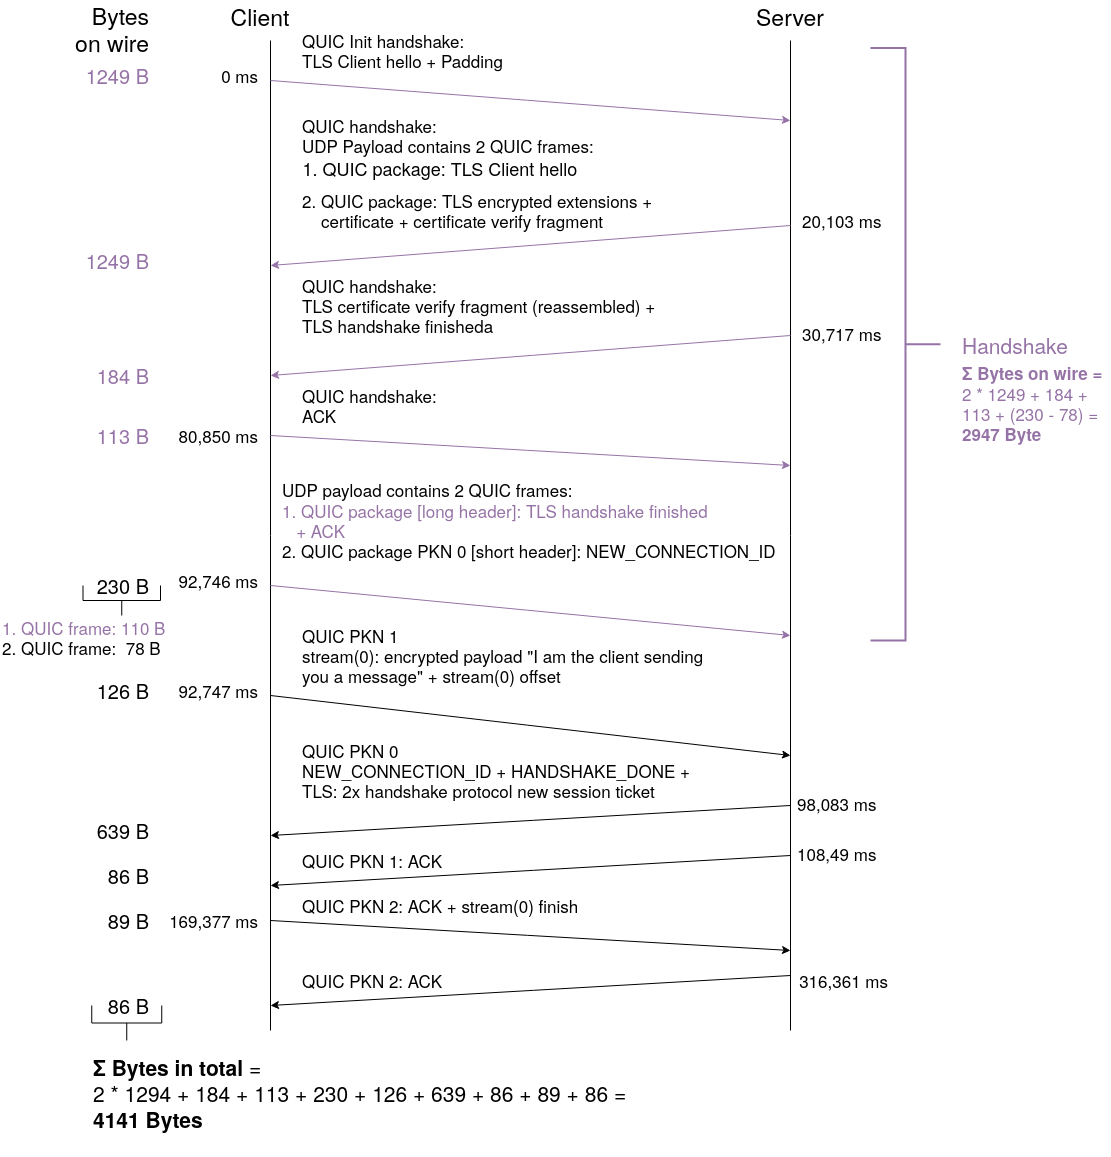

The diagram above was exported from draw.io. Its source (the exported page's mxGraphModel, read from the mxfile embedded in the PNG):
<mxGraphModel dx="2233" dy="1237" grid="1" gridSize="10" guides="1" tooltips="1" connect="0" arrows="0" fold="1" page="1" pageScale="1" pageWidth="1200" pageHeight="1200" math="0" shadow="0">
  <root>
    <mxCell id="0" />
    <mxCell id="1" parent="0" />
    <mxCell id="NbLphNs9jakqBW81VieO-15" value="&lt;div&gt;230 B&lt;/div&gt;" style="text;html=1;strokeColor=none;fillColor=none;align=right;verticalAlign=middle;whiteSpace=wrap;rounded=0;fontSize=20;" parent="1" vertex="1">
      <mxGeometry x="141.25" y="590" width="70" height="30" as="geometry" />
    </mxCell>
    <mxCell id="_ei9r4hL-XxDYNwg9gA8-1" value="" style="strokeWidth=1;html=1;shape=mxgraph.flowchart.annotation_2;align=left;labelPosition=right;pointerEvents=1;fontSize=17;fontColor=#000000;direction=north;" vertex="1" parent="1">
      <mxGeometry x="151.25" y="1025" width="70" height="35" as="geometry" />
    </mxCell>
    <mxCell id="cJGk9ka3zF5pCLoGdGPx-20" value="" style="strokeWidth=1;html=1;shape=mxgraph.flowchart.annotation_2;align=left;labelPosition=right;pointerEvents=1;fontSize=17;fontColor=#000000;direction=north;" parent="1" vertex="1">
      <mxGeometry x="142.5" y="605" width="77.5" height="30" as="geometry" />
    </mxCell>
    <mxCell id="YD2Hot73zTa4RAGKzUU3-1" value="" style="endArrow=none;html=1;" parent="1" edge="1">
      <mxGeometry width="50" height="50" relative="1" as="geometry">
        <mxPoint x="330" y="1050" as="sourcePoint" />
        <mxPoint x="330" y="60" as="targetPoint" />
      </mxGeometry>
    </mxCell>
    <mxCell id="YD2Hot73zTa4RAGKzUU3-2" value="" style="endArrow=none;html=1;" parent="1" edge="1">
      <mxGeometry width="50" height="50" relative="1" as="geometry">
        <mxPoint x="850" y="1050" as="sourcePoint" />
        <mxPoint x="850" y="60" as="targetPoint" />
      </mxGeometry>
    </mxCell>
    <mxCell id="YD2Hot73zTa4RAGKzUU3-3" value="" style="endArrow=classic;html=1;fillColor=#e1d5e7;strokeColor=#9673A6;" parent="1" edge="1">
      <mxGeometry width="50" height="50" relative="1" as="geometry">
        <mxPoint x="330" y="100" as="sourcePoint" />
        <mxPoint x="850" y="140" as="targetPoint" />
      </mxGeometry>
    </mxCell>
    <mxCell id="YD2Hot73zTa4RAGKzUU3-4" value="Client" style="text;html=1;strokeColor=none;fillColor=none;align=center;verticalAlign=middle;whiteSpace=wrap;rounded=0;fontSize=23;" parent="1" vertex="1">
      <mxGeometry x="300" y="25" width="40" height="20" as="geometry" />
    </mxCell>
    <mxCell id="YD2Hot73zTa4RAGKzUU3-5" value="Server" style="text;html=1;strokeColor=none;fillColor=none;align=center;verticalAlign=middle;whiteSpace=wrap;rounded=0;fontSize=23;" parent="1" vertex="1">
      <mxGeometry x="830" y="20" width="40" height="30" as="geometry" />
    </mxCell>
    <mxCell id="YD2Hot73zTa4RAGKzUU3-7" value="&lt;div&gt;&lt;font style=&quot;font-size: 17px&quot;&gt;TLS Client hello&lt;/font&gt;&lt;font&gt; + Padding&lt;/font&gt;&lt;/div&gt;" style="text;html=1;strokeColor=none;fillColor=none;align=left;verticalAlign=middle;whiteSpace=wrap;rounded=0;fontSize=17;" parent="1" vertex="1">
      <mxGeometry x="360" y="55" width="360" height="50" as="geometry" />
    </mxCell>
    <mxCell id="YD2Hot73zTa4RAGKzUU3-10" value="" style="endArrow=classic;html=1;fontSize=23;fillColor=#e1d5e7;strokeColor=#9673a6;" parent="1" edge="1">
      <mxGeometry width="50" height="50" relative="1" as="geometry">
        <mxPoint x="850" y="245" as="sourcePoint" />
        <mxPoint x="330" y="285" as="targetPoint" />
      </mxGeometry>
    </mxCell>
    <mxCell id="YD2Hot73zTa4RAGKzUU3-11" value="&lt;div style=&quot;font-size: 17px&quot;&gt;&lt;font style=&quot;font-size: 17px&quot;&gt;&lt;font&gt;QUIC handshake: &lt;/font&gt;&lt;br&gt;&lt;/font&gt;&lt;/div&gt;&lt;div style=&quot;font-size: 17px&quot;&gt;&lt;font style=&quot;font-size: 17px&quot;&gt;&lt;font&gt;UDP Payload contains 2 QUIC frames:&lt;/font&gt;&lt;br&gt;&lt;/font&gt;&lt;/div&gt;" style="text;html=1;strokeColor=none;fillColor=none;align=left;verticalAlign=middle;whiteSpace=wrap;rounded=0;fontSize=23;" parent="1" vertex="1">
      <mxGeometry x="360" y="135" width="340" height="40" as="geometry" />
    </mxCell>
    <mxCell id="YD2Hot73zTa4RAGKzUU3-12" value="&lt;font style=&quot;font-size: 18px&quot;&gt;1. QUIC package: TLS Client hello&lt;br&gt;&lt;/font&gt;" style="text;html=1;strokeColor=none;fillColor=none;align=center;verticalAlign=middle;whiteSpace=wrap;rounded=0;fontSize=23;" parent="1" vertex="1">
      <mxGeometry x="340" y="175" width="320" height="20" as="geometry" />
    </mxCell>
    <mxCell id="YD2Hot73zTa4RAGKzUU3-13" value="&lt;div style=&quot;font-size: 17px&quot; align=&quot;left&quot;&gt;&lt;font style=&quot;font-size: 17px&quot;&gt;2&lt;/font&gt;&lt;font style=&quot;font-size: 17px&quot;&gt;. QUIC package: TLS encrypted extensions&lt;/font&gt;&lt;font style=&quot;font-size: 17px&quot;&gt; +&lt;/font&gt;&lt;/div&gt;&lt;div style=&quot;font-size: 17px&quot; align=&quot;left&quot;&gt;&lt;font style=&quot;font-size: 17px&quot;&gt;&amp;nbsp;&amp;nbsp;&amp;nbsp; certificate + certificate verify fragment&lt;br&gt;&lt;/font&gt;&lt;/div&gt;" style="text;html=1;strokeColor=none;fillColor=none;align=left;verticalAlign=middle;whiteSpace=wrap;rounded=0;fontSize=23;" parent="1" vertex="1">
      <mxGeometry x="360" y="195" width="370" height="70" as="geometry" />
    </mxCell>
    <mxCell id="YD2Hot73zTa4RAGKzUU3-15" value="&lt;font style=&quot;font-size: 17px&quot;&gt;QUIC&lt;/font&gt;&lt;font style=&quot;font-size: 17px&quot;&gt;&lt;font style=&quot;font-size: 17px&quot;&gt; Init handshake&lt;/font&gt;&lt;font style=&quot;font-size: 17px&quot;&gt;: &lt;/font&gt;&lt;br style=&quot;font-size: 17px&quot;&gt;&lt;/font&gt;" style="text;html=1;strokeColor=none;fillColor=none;align=left;verticalAlign=middle;whiteSpace=wrap;rounded=0;fontSize=17;" parent="1" vertex="1">
      <mxGeometry x="360" y="50" width="210" height="20" as="geometry" />
    </mxCell>
    <mxCell id="YD2Hot73zTa4RAGKzUU3-17" value="&lt;div&gt;&lt;font style=&quot;font-size: 17px&quot;&gt;QUIC&lt;/font&gt;&lt;font&gt; handshake:&lt;/font&gt;&lt;/div&gt;&lt;div&gt;&lt;font&gt;TLS certificate verify fragment (reassembled) + &lt;br&gt;&lt;/font&gt;&lt;/div&gt;&lt;div&gt;&lt;font&gt;TLS handshake finisheda&lt;br&gt;&lt;/font&gt;&lt;/div&gt;" style="text;html=1;strokeColor=none;fillColor=none;align=left;verticalAlign=middle;whiteSpace=wrap;rounded=0;fontSize=17;" parent="1" vertex="1">
      <mxGeometry x="360" y="285" width="400" height="80" as="geometry" />
    </mxCell>
    <mxCell id="YD2Hot73zTa4RAGKzUU3-18" value="" style="endArrow=classic;html=1;fontSize=17;fillColor=#e1d5e7;strokeColor=#9673a6;" parent="1" edge="1">
      <mxGeometry width="50" height="50" relative="1" as="geometry">
        <mxPoint x="850" y="355" as="sourcePoint" />
        <mxPoint x="330" y="395" as="targetPoint" />
      </mxGeometry>
    </mxCell>
    <mxCell id="YD2Hot73zTa4RAGKzUU3-20" value="" style="endArrow=classic;html=1;fontSize=17;fillColor=#e1d5e7;strokeColor=#9673a6;" parent="1" edge="1">
      <mxGeometry width="50" height="50" relative="1" as="geometry">
        <mxPoint x="330" y="455" as="sourcePoint" />
        <mxPoint x="850" y="485" as="targetPoint" />
      </mxGeometry>
    </mxCell>
    <mxCell id="YD2Hot73zTa4RAGKzUU3-21" value="&lt;div&gt;&lt;font style=&quot;font-size: 17px&quot;&gt;QUIC&lt;/font&gt;&lt;font&gt; handshake:&lt;/font&gt;&lt;/div&gt;&lt;font&gt;ACK&lt;/font&gt;" style="text;html=1;strokeColor=none;fillColor=none;align=left;verticalAlign=middle;whiteSpace=wrap;rounded=0;fontSize=17;" parent="1" vertex="1">
      <mxGeometry x="360" y="385" width="210" height="80" as="geometry" />
    </mxCell>
    <mxCell id="YD2Hot73zTa4RAGKzUU3-23" value="" style="endArrow=classic;html=1;fontSize=17;fillColor=#e1d5e7;strokeColor=#9673a6;" parent="1" edge="1">
      <mxGeometry width="50" height="50" relative="1" as="geometry">
        <mxPoint x="330" y="605" as="sourcePoint" />
        <mxPoint x="850" y="655" as="targetPoint" />
      </mxGeometry>
    </mxCell>
    <mxCell id="YD2Hot73zTa4RAGKzUU3-24" value="&lt;div&gt;UDP payload contains 2 QUIC frames:&lt;/div&gt;&lt;div&gt;&lt;font color=&quot;#9673A6&quot;&gt;1. QUIC package [long header]: TLS handshake finished&lt;/font&gt;&lt;/div&gt;&lt;div&gt;&lt;font color=&quot;#9673A6&quot;&gt;&amp;nbsp;&amp;nbsp; + ACK&lt;/font&gt;&lt;/div&gt;&lt;div&gt;2. QUIC package PKN 0 [short header]: NEW_CONNECTION_ID &lt;br&gt;&lt;/div&gt;&lt;div&gt;&lt;br&gt;&lt;/div&gt;" style="text;html=1;strokeColor=none;fillColor=none;align=left;verticalAlign=middle;whiteSpace=wrap;rounded=0;fontSize=17;" parent="1" vertex="1">
      <mxGeometry x="340" y="495" width="520" height="110" as="geometry" />
    </mxCell>
    <mxCell id="YD2Hot73zTa4RAGKzUU3-25" value="" style="endArrow=classic;html=1;fontSize=17;" parent="1" edge="1">
      <mxGeometry width="50" height="50" relative="1" as="geometry">
        <mxPoint x="330" y="715" as="sourcePoint" />
        <mxPoint x="850" y="775" as="targetPoint" />
      </mxGeometry>
    </mxCell>
    <mxCell id="YD2Hot73zTa4RAGKzUU3-26" value="&lt;div&gt;&lt;font style=&quot;font-size: 17px&quot;&gt;QUIC&lt;/font&gt; PKN 1 &lt;/div&gt;&lt;div&gt;stream(0): encrypted payload &quot;I am the client sending you a message&quot; + stream(0) offset&lt;br&gt;&lt;/div&gt;" style="text;html=1;strokeColor=none;fillColor=none;align=left;verticalAlign=middle;whiteSpace=wrap;rounded=0;fontSize=17;" parent="1" vertex="1">
      <mxGeometry x="360" y="635" width="410" height="80" as="geometry" />
    </mxCell>
    <mxCell id="YD2Hot73zTa4RAGKzUU3-27" value="0 ms" style="text;html=1;strokeColor=none;fillColor=none;align=right;verticalAlign=middle;whiteSpace=wrap;rounded=0;fontSize=17;" parent="1" vertex="1">
      <mxGeometry x="280" y="85" width="40" height="20" as="geometry" />
    </mxCell>
    <mxCell id="YD2Hot73zTa4RAGKzUU3-31" value="20,103 ms" style="text;html=1;strokeColor=none;fillColor=none;align=left;verticalAlign=middle;whiteSpace=wrap;rounded=0;fontSize=17;" parent="1" vertex="1">
      <mxGeometry x="860" y="230" width="90" height="20" as="geometry" />
    </mxCell>
    <mxCell id="YD2Hot73zTa4RAGKzUU3-36" value="" style="endArrow=classic;html=1;fontSize=17;" parent="1" edge="1">
      <mxGeometry width="50" height="50" relative="1" as="geometry">
        <mxPoint x="850" y="825" as="sourcePoint" />
        <mxPoint x="330" y="855" as="targetPoint" />
      </mxGeometry>
    </mxCell>
    <mxCell id="YD2Hot73zTa4RAGKzUU3-38" value="&lt;div&gt;&lt;font style=&quot;font-size: 17px&quot;&gt;QUIC&lt;/font&gt; PKN 0 &lt;/div&gt;&lt;div&gt;NEW_CONNECTION_ID + HANDSHAKE_DONE +&lt;/div&gt;&lt;div&gt;TLS: 2x handshake protocol new session ticket&lt;br&gt;&lt;/div&gt;" style="text;html=1;strokeColor=none;fillColor=none;align=left;verticalAlign=middle;whiteSpace=wrap;rounded=0;fontSize=17;" parent="1" vertex="1">
      <mxGeometry x="360" y="750" width="410" height="80" as="geometry" />
    </mxCell>
    <mxCell id="YD2Hot73zTa4RAGKzUU3-40" value="" style="endArrow=classic;html=1;fontSize=17;" parent="1" edge="1">
      <mxGeometry width="50" height="50" relative="1" as="geometry">
        <mxPoint x="850" y="875" as="sourcePoint" />
        <mxPoint x="330" y="905" as="targetPoint" />
      </mxGeometry>
    </mxCell>
    <mxCell id="YD2Hot73zTa4RAGKzUU3-44" value="&lt;div&gt;&lt;font style=&quot;font-size: 17px&quot;&gt;QUIC&lt;/font&gt; PKN 1: ACK&lt;/div&gt;" style="text;html=1;strokeColor=none;fillColor=none;align=left;verticalAlign=middle;whiteSpace=wrap;rounded=0;fontSize=17;" parent="1" vertex="1">
      <mxGeometry x="360" y="855" width="210" height="50" as="geometry" />
    </mxCell>
    <mxCell id="YD2Hot73zTa4RAGKzUU3-47" value="&lt;div&gt;&lt;font style=&quot;font-size: 17px&quot;&gt;QUIC&lt;/font&gt;&lt;font style=&quot;font-size: 17px&quot;&gt; PKN 2: ACK + stream(0) finish&lt;/font&gt;&lt;/div&gt;" style="text;html=1;strokeColor=none;fillColor=none;align=left;verticalAlign=middle;whiteSpace=wrap;rounded=0;fontSize=17;" parent="1" vertex="1">
      <mxGeometry x="360" y="900" width="380" height="50" as="geometry" />
    </mxCell>
    <mxCell id="YD2Hot73zTa4RAGKzUU3-48" value="" style="endArrow=classic;html=1;fontSize=17;" parent="1" edge="1">
      <mxGeometry width="50" height="50" relative="1" as="geometry">
        <mxPoint x="850" y="995" as="sourcePoint" />
        <mxPoint x="330" y="1025" as="targetPoint" />
      </mxGeometry>
    </mxCell>
    <mxCell id="YD2Hot73zTa4RAGKzUU3-49" value="" style="endArrow=classic;html=1;fontSize=17;" parent="1" edge="1">
      <mxGeometry width="50" height="50" relative="1" as="geometry">
        <mxPoint x="330" y="940" as="sourcePoint" />
        <mxPoint x="850" y="970" as="targetPoint" />
      </mxGeometry>
    </mxCell>
    <mxCell id="YD2Hot73zTa4RAGKzUU3-54" value="&lt;div&gt;&lt;font style=&quot;font-size: 17px&quot;&gt;QUIC&lt;/font&gt; PKN 2: ACK&lt;/div&gt;" style="text;html=1;strokeColor=none;fillColor=none;align=left;verticalAlign=middle;whiteSpace=wrap;rounded=0;fontSize=17;" parent="1" vertex="1">
      <mxGeometry x="360" y="975" width="210" height="50" as="geometry" />
    </mxCell>
    <mxCell id="NbLphNs9jakqBW81VieO-2" value="30,717 ms" style="text;html=1;strokeColor=none;fillColor=none;align=left;verticalAlign=middle;whiteSpace=wrap;rounded=0;fontSize=17;" parent="1" vertex="1">
      <mxGeometry x="860" y="340" width="100" height="25" as="geometry" />
    </mxCell>
    <mxCell id="NbLphNs9jakqBW81VieO-3" value="80,850 ms" style="text;html=1;strokeColor=none;fillColor=none;align=right;verticalAlign=middle;whiteSpace=wrap;rounded=0;fontSize=17;" parent="1" vertex="1">
      <mxGeometry x="220" y="445" width="100" height="20" as="geometry" />
    </mxCell>
    <mxCell id="NbLphNs9jakqBW81VieO-4" value="92,746 ms" style="text;html=1;strokeColor=none;fillColor=none;align=right;verticalAlign=middle;whiteSpace=wrap;rounded=0;fontSize=17;" parent="1" vertex="1">
      <mxGeometry x="220" y="590" width="100" height="20" as="geometry" />
    </mxCell>
    <mxCell id="NbLphNs9jakqBW81VieO-5" value="92,747 ms" style="text;html=1;strokeColor=none;fillColor=none;align=right;verticalAlign=middle;whiteSpace=wrap;rounded=0;fontSize=17;" parent="1" vertex="1">
      <mxGeometry x="220" y="700" width="100" height="20" as="geometry" />
    </mxCell>
    <mxCell id="NbLphNs9jakqBW81VieO-6" value="98,083 ms" style="text;html=1;strokeColor=none;fillColor=none;align=left;verticalAlign=middle;whiteSpace=wrap;rounded=0;fontSize=17;" parent="1" vertex="1">
      <mxGeometry x="855" y="810" width="100" height="25" as="geometry" />
    </mxCell>
    <mxCell id="NbLphNs9jakqBW81VieO-7" value="108,49 ms" style="text;html=1;strokeColor=none;fillColor=none;align=left;verticalAlign=middle;whiteSpace=wrap;rounded=0;fontSize=17;" parent="1" vertex="1">
      <mxGeometry x="855" y="860" width="100" height="25" as="geometry" />
    </mxCell>
    <mxCell id="NbLphNs9jakqBW81VieO-8" value="169,377 ms" style="text;html=1;strokeColor=none;fillColor=none;align=right;verticalAlign=middle;whiteSpace=wrap;rounded=0;fontSize=17;" parent="1" vertex="1">
      <mxGeometry x="220" y="930" width="100" height="20" as="geometry" />
    </mxCell>
    <mxCell id="NbLphNs9jakqBW81VieO-9" value="316,361 ms" style="text;html=1;strokeColor=none;fillColor=none;align=right;verticalAlign=middle;whiteSpace=wrap;rounded=0;fontSize=17;" parent="1" vertex="1">
      <mxGeometry x="850" y="990" width="100" height="20" as="geometry" />
    </mxCell>
    <mxCell id="NbLphNs9jakqBW81VieO-10" value="&lt;div&gt;Bytes &lt;br&gt;&lt;/div&gt;&lt;div&gt;on wire&lt;br&gt;&lt;/div&gt;" style="text;html=1;strokeColor=none;fillColor=none;align=right;verticalAlign=middle;whiteSpace=wrap;rounded=0;fontSize=23;" parent="1" vertex="1">
      <mxGeometry x="122.25" y="25" width="89" height="45" as="geometry" />
    </mxCell>
    <mxCell id="NbLphNs9jakqBW81VieO-11" value="1249 B" style="text;html=1;strokeColor=none;fillColor=none;align=right;verticalAlign=middle;whiteSpace=wrap;rounded=0;fontSize=20;fontColor=#9673A6;" parent="1" vertex="1">
      <mxGeometry x="141.25" y="85" width="70" height="20" as="geometry" />
    </mxCell>
    <mxCell id="NbLphNs9jakqBW81VieO-12" value="1249 B" style="text;html=1;strokeColor=none;fillColor=none;align=right;verticalAlign=middle;whiteSpace=wrap;rounded=0;fontSize=20;fontColor=#9673A6;" parent="1" vertex="1">
      <mxGeometry x="141.25" y="270" width="70" height="20" as="geometry" />
    </mxCell>
    <mxCell id="NbLphNs9jakqBW81VieO-13" value="184 B" style="text;html=1;strokeColor=none;fillColor=none;align=right;verticalAlign=middle;whiteSpace=wrap;rounded=0;fontSize=20;fontColor=#9673A6;" parent="1" vertex="1">
      <mxGeometry x="141.25" y="385" width="70" height="20" as="geometry" />
    </mxCell>
    <mxCell id="NbLphNs9jakqBW81VieO-14" value="113 B" style="text;html=1;strokeColor=none;fillColor=none;align=right;verticalAlign=middle;whiteSpace=wrap;rounded=0;fontSize=20;fontColor=#9673A6;" parent="1" vertex="1">
      <mxGeometry x="141.25" y="445" width="70" height="20" as="geometry" />
    </mxCell>
    <mxCell id="NbLphNs9jakqBW81VieO-16" value="126 B" style="text;html=1;strokeColor=none;fillColor=none;align=right;verticalAlign=middle;whiteSpace=wrap;rounded=0;fontSize=20;" parent="1" vertex="1">
      <mxGeometry x="141.25" y="700" width="70" height="20" as="geometry" />
    </mxCell>
    <mxCell id="NbLphNs9jakqBW81VieO-17" value="639 B" style="text;html=1;strokeColor=none;fillColor=none;align=right;verticalAlign=middle;whiteSpace=wrap;rounded=0;fontSize=20;" parent="1" vertex="1">
      <mxGeometry x="141.25" y="840" width="70" height="20" as="geometry" />
    </mxCell>
    <mxCell id="NbLphNs9jakqBW81VieO-18" value="86 B" style="text;html=1;strokeColor=none;fillColor=none;align=right;verticalAlign=middle;whiteSpace=wrap;rounded=0;fontSize=20;" parent="1" vertex="1">
      <mxGeometry x="141.25" y="885" width="70" height="20" as="geometry" />
    </mxCell>
    <mxCell id="NbLphNs9jakqBW81VieO-19" value="89 B" style="text;html=1;strokeColor=none;fillColor=none;align=right;verticalAlign=middle;whiteSpace=wrap;rounded=0;fontSize=20;" parent="1" vertex="1">
      <mxGeometry x="141.25" y="930" width="70" height="20" as="geometry" />
    </mxCell>
    <mxCell id="NbLphNs9jakqBW81VieO-20" value="86 B" style="text;html=1;strokeColor=none;fillColor=none;align=right;verticalAlign=middle;whiteSpace=wrap;rounded=0;fontSize=20;" parent="1" vertex="1">
      <mxGeometry x="141.25" y="1015" width="70" height="20" as="geometry" />
    </mxCell>
    <mxCell id="cJGk9ka3zF5pCLoGdGPx-15" value="" style="strokeWidth=2;html=1;shape=mxgraph.flowchart.annotation_2;align=left;labelPosition=right;pointerEvents=1;direction=west;fillColor=#e1d5e7;strokeColor=#9673a6;" parent="1" vertex="1">
      <mxGeometry x="930" y="67.5" width="70" height="592.5" as="geometry" />
    </mxCell>
    <mxCell id="cJGk9ka3zF5pCLoGdGPx-16" value="Handshake" style="text;html=1;strokeColor=none;fillColor=none;align=left;verticalAlign=middle;whiteSpace=wrap;rounded=0;fontSize=21;fontColor=#9673A6;" parent="1" vertex="1">
      <mxGeometry x="1020" y="351.25" width="120" height="25" as="geometry" />
    </mxCell>
    <mxCell id="cJGk9ka3zF5pCLoGdGPx-22" value="&lt;div style=&quot;font-size: 17px&quot;&gt;&lt;font style=&quot;font-size: 17px&quot; color=&quot;#9673A6&quot;&gt;&lt;b&gt;Σ Bytes on wire =&lt;/b&gt;&lt;br style=&quot;font-size: 17px&quot;&gt;&lt;/font&gt;&lt;/div&gt;&lt;div style=&quot;font-size: 17px&quot;&gt;&lt;font color=&quot;#9673A6&quot;&gt;2 * 1249 + 184 + 113 + (230 - 78) =&lt;/font&gt;&lt;/div&gt;&lt;div style=&quot;font-size: 17px&quot;&gt;&lt;font color=&quot;#9673A6&quot;&gt;&lt;b&gt;2947&lt;/b&gt; &lt;b&gt;Byte&lt;/b&gt;&lt;br&gt;&lt;/font&gt;&lt;/div&gt;&lt;div style=&quot;font-size: 17px&quot;&gt;&lt;font color=&quot;#9673A6&quot;&gt;&lt;br&gt;&lt;/font&gt;&lt;/div&gt;&lt;font style=&quot;font-size: 17px&quot; color=&quot;#9673A6&quot;&gt;&lt;br style=&quot;font-size: 17px&quot;&gt;&lt;/font&gt;" style="text;whiteSpace=wrap;html=1;fontSize=17;fontColor=#000000;" parent="1" vertex="1">
      <mxGeometry x="1020" y="375" width="150" height="85" as="geometry" />
    </mxCell>
    <mxCell id="cJGk9ka3zF5pCLoGdGPx-24" value="&lt;font style=&quot;font-size: 21px&quot;&gt;&lt;b&gt;Σ &lt;/b&gt;&lt;/font&gt;&lt;font style=&quot;font-size: 21px&quot;&gt;&lt;b&gt;Bytes in total&lt;/b&gt; = &lt;br&gt;&lt;/font&gt;&lt;div&gt;2 * 1294 + 184 + 113 + 230 + 126 + 639 + 86 + 89 + 86 = &lt;b&gt;4141 Bytes&lt;/b&gt;&lt;br&gt;&lt;/div&gt;&lt;div&gt;&lt;br&gt;&lt;/div&gt;" style="text;html=1;strokeColor=none;fillColor=none;align=left;verticalAlign=middle;whiteSpace=wrap;rounded=0;fontSize=21;" parent="1" vertex="1">
      <mxGeometry x="151.25" y="1080" width="569" height="90" as="geometry" />
    </mxCell>
    <mxCell id="cJGk9ka3zF5pCLoGdGPx-18" value="&lt;div&gt;2. QUIC frame:&amp;nbsp; 78 B&amp;nbsp; &lt;/div&gt;" style="text;whiteSpace=wrap;html=1;fontSize=17;fontColor=#000000;align=left;" parent="1" vertex="1">
      <mxGeometry x="60.00000000000001" y="650" width="170" height="30" as="geometry" />
    </mxCell>
    <mxCell id="cJGk9ka3zF5pCLoGdGPx-19" value="&lt;font color=&quot;#9673A6&quot;&gt;1. QUIC frame: 110 B&lt;/font&gt;" style="text;whiteSpace=wrap;html=1;fontSize=17;fontColor=#000000;" parent="1" vertex="1">
      <mxGeometry x="60.00000000000001" y="630" width="170" height="30" as="geometry" />
    </mxCell>
  </root>
</mxGraphModel>